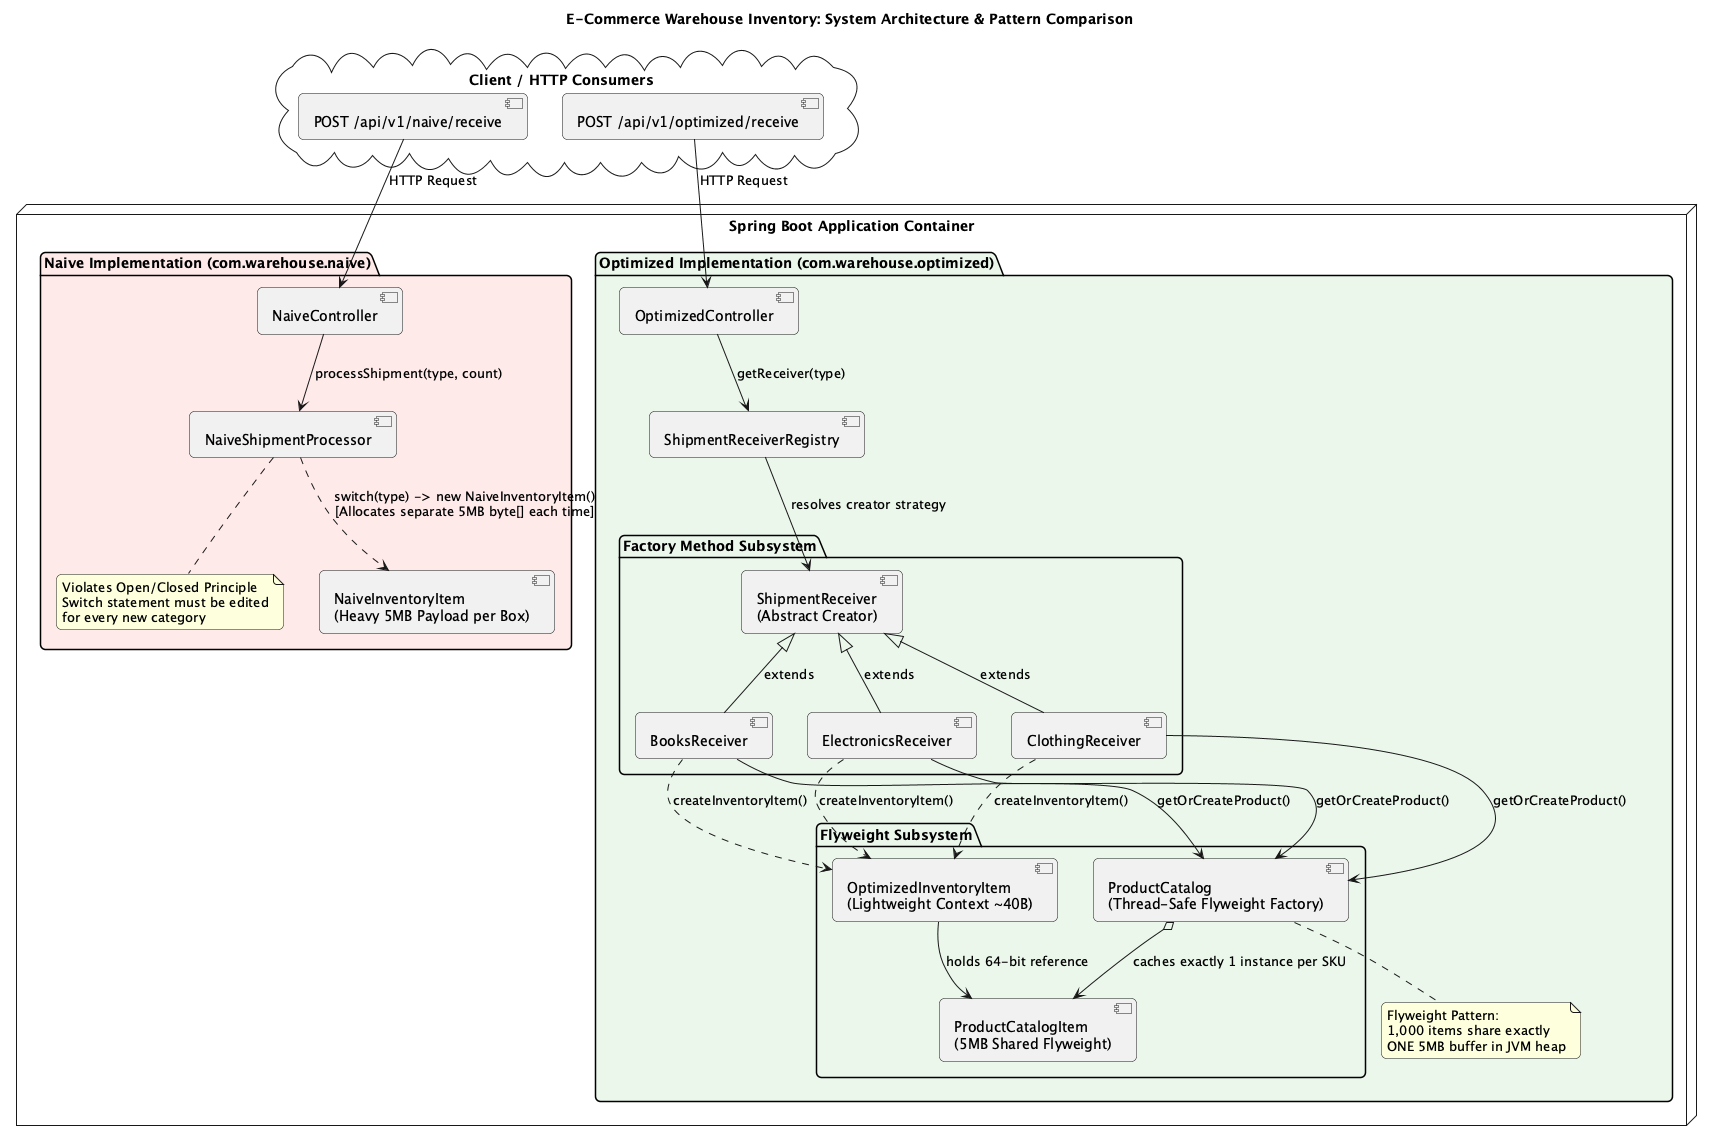

The diagram above was rendered by PlantUML. Its source (embedded in the PNG):
@startuml SystemArchitecture
title E-Commerce Warehouse Inventory: System Architecture & Pattern Comparison

skinparam roundcorner 10
skinparam componentStyle uml2

cloud "Client / HTTP Consumers" as ClientLayer {
    [POST /api/v1/naive/receive] as HttpNaive
    [POST /api/v1/optimized/receive] as HttpOpt
}

node "Spring Boot Application Container" {

    package "Naive Implementation (com.warehouse.naive)" #FFEAEA {
        [NaiveController] as NaiveCtrl
        [NaiveShipmentProcessor] as NaiveProc
        [NaiveInventoryItem\n(Heavy 5MB Payload per Box)] as NaiveItem

        HttpNaive --> NaiveCtrl : HTTP Request
        NaiveCtrl --> NaiveProc : processShipment(type, count)
        NaiveProc ..> NaiveItem : switch(type) -> new NaiveInventoryItem()\n[Allocates separate 5MB byte[] each time]
        note bottom of NaiveProc
            Violates Open/Closed Principle
            Switch statement must be edited
            for every new category
        end note
    }

    package "Optimized Implementation (com.warehouse.optimized)" #EAF7EA {
        [OptimizedController] as OptCtrl
        [ShipmentReceiverRegistry] as Registry

        package "Factory Method Subsystem" {
            [ShipmentReceiver\n(Abstract Creator)] as ReceiverBase
            [ElectronicsReceiver] as ElecRec
            [BooksReceiver] as BooksRec
            [ClothingReceiver] as ClothRec

            ReceiverBase <|-- ElecRec : extends
            ReceiverBase <|-- BooksRec : extends
            ReceiverBase <|-- ClothRec : extends
        }

        package "Flyweight Subsystem" {
            [ProductCatalog\n(Thread-Safe Flyweight Factory)] as Catalog
            [ProductCatalogItem\n(5MB Shared Flyweight)] as Flyweight
            [OptimizedInventoryItem\n(Lightweight Context ~40B)] as OptItem

            Catalog o--> Flyweight : caches exactly 1 instance per SKU
            OptItem --> Flyweight : holds 64-bit reference
        }

        HttpOpt --> OptCtrl : HTTP Request
        OptCtrl --> Registry : getReceiver(type)
        Registry --> ReceiverBase : resolves creator strategy
        
        ElecRec ..> OptItem : createInventoryItem()
        BooksRec ..> OptItem : createInventoryItem()
        ClothRec ..> OptItem : createInventoryItem()

        ElecRec --> Catalog : getOrCreateProduct()
        BooksRec --> Catalog : getOrCreateProduct()
        ClothRec --> Catalog : getOrCreateProduct()

        note bottom of Catalog
            Flyweight Pattern:
            1,000 items share exactly
            ONE 5MB buffer in JVM heap
        end note
    }
}

@enduml